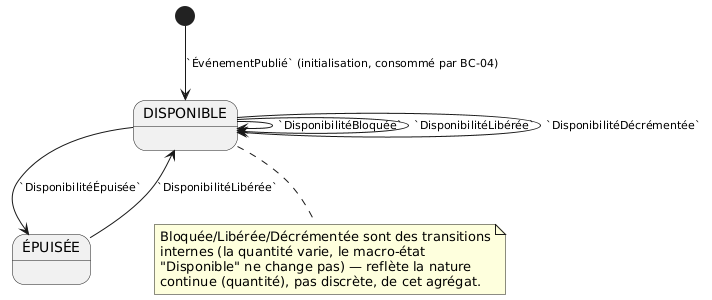

The diagram above was rendered by PlantUML. Its source (embedded in the PNG):
@startuml etat-disponibilite
skinparam ArrowFontSize 11
[*] --> DISPONIBLE : `ÉvénementPublié` (initialisation, consommé par BC-04)
DISPONIBLE --> DISPONIBLE : `DisponibilitéBloquée`
DISPONIBLE --> DISPONIBLE : `DisponibilitéLibérée`
DISPONIBLE --> DISPONIBLE : `DisponibilitéDécrémentée`
DISPONIBLE --> ÉPUISÉE : `DisponibilitéÉpuisée`
ÉPUISÉE --> DISPONIBLE : `DisponibilitéLibérée`
note bottom of DISPONIBLE
  Bloquée/Libérée/Décrémentée sont des transitions
  internes (la quantité varie, le macro-état
  "Disponible" ne change pas) — reflète la nature
  continue (quantité), pas discrète, de cet agrégat.
end note
@enduml